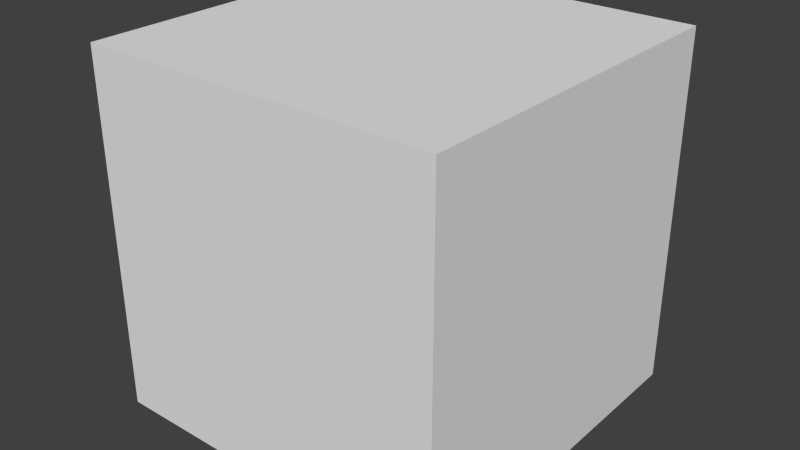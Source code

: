 # Source: base_vertex_color.blend  (saved by Blender 2.62.0; exported with 4.5.12 LTS)
import bpy
from mathutils import Matrix  # noqa: F401  (used for matrix-valued properties, if any)

bpy.ops.wm.read_factory_settings(use_empty=True)
scene = bpy.context.scene
scene.name = 'Scene'

# ---- collections
col_collection_1 = bpy.data.collections.new('Collection 1'); scene.collection.children.link(col_collection_1)

# ---- world
world_world = bpy.data.worlds.new('World'); scene.world = world_world
world_world.color = (0.05088, 0.05088, 0.05088)
world_world.use_sun_shadow = False
world_world.sun_shadow_jitter_overblur = 0.0
world_world.cycles.sampling_method = 'MANUAL'
world_world.cycles.sample_map_resolution = 256

# ---- meshes
me_cube = bpy.data.meshes.new('Cube')
me_cube.from_pydata([(1.0, 1.0, -1.0), (1.0, -1.0, -1.0), (-1.0, -1.0, -1.0), (-1.0, 1.0, -1.0), (1.0, 1.0, 1.0), (1.0, -1.0, 1.0), (-1.0, -1.0, 1.0), (-1.0, 1.0, 1.0)], [], [(0, 1, 2, 3), (4, 7, 6, 5), (0, 4, 5, 1), (1, 5, 6, 2), (2, 6, 7, 3), (4, 0, 3, 7)])
me_cube.use_remesh_preserve_volume = False
me_cube.use_remesh_preserve_attributes = False
me_cube.use_mirror_vertex_groups = False
me_cube.update()

# ---- objects
ob_cube = bpy.data.objects.new('Cube', me_cube)

# ---- transforms, parenting, visibility, modifiers, constraints
ob_cube.location = (0.0, 0.0, 0.0)
ob_cube.lineart.crease_threshold = 0.0

# ---- collection membership
col_collection_1.objects.link(ob_cube)

# ---- scene / render settings (as saved in the file)
scene.frame_start = 1; scene.frame_end = 250; scene.frame_set(1)
scene.render.engine = 'BLENDER_EEVEE_NEXT'
scene.render.image_settings.color_mode = 'RGB'
scene.render.image_settings.compression = 90
scene.render.resolution_percentage = 50
scene.render.fps = 30
scene.render.dither_intensity = 0.0
scene.render.bake_margin = 2
scene.render.bake_bias = 0.0
scene.cycles.use_denoising = False
scene.cycles.samples = 10
scene.cycles.sampling_pattern = 'TABULATED_SOBOL'
scene.cycles.light_sampling_threshold = 0.0
scene.cycles.use_adaptive_sampling = False
scene.cycles.use_light_tree = False
scene.cycles.blur_glossy = 0.0
scene.cycles.volume_bounces = 1
scene.cycles.pixel_filter_type = 'GAUSSIAN'
scene.cycles.sample_clamp_indirect = 0.0
scene.view_settings.view_transform = 'Standard'
bpy.context.view_layer.update()

# ---- added for rendering (the .blend has no active camera and no usable light): camera, sun
cam_auto = bpy.data.cameras.new('AutoCamera')
cam_auto.lens = 50.0
cam_auto.sensor_width = 36.0
cam_auto.clip_end = 1000.0
ob_auto_camera = bpy.data.objects.new('AutoCamera', cam_auto)
scene.collection.objects.link(ob_auto_camera)
ob_auto_camera.location = (3.20507, -3.84609, 2.56406)
ob_auto_camera.rotation_euler = (1.09748, -7.21219e-08, 0.694738)
scene.camera = ob_auto_camera
light_auto_sun = bpy.data.lights.new('AutoSun', 'SUN')
light_auto_sun.energy = 3.0
light_auto_sun.angle = 0.0523599
ob_auto_sun = bpy.data.objects.new('AutoSun', light_auto_sun)
scene.collection.objects.link(ob_auto_sun)
ob_auto_sun.rotation_euler = (0.872665, 0.174533, 0.523599)
bpy.context.view_layer.update()
